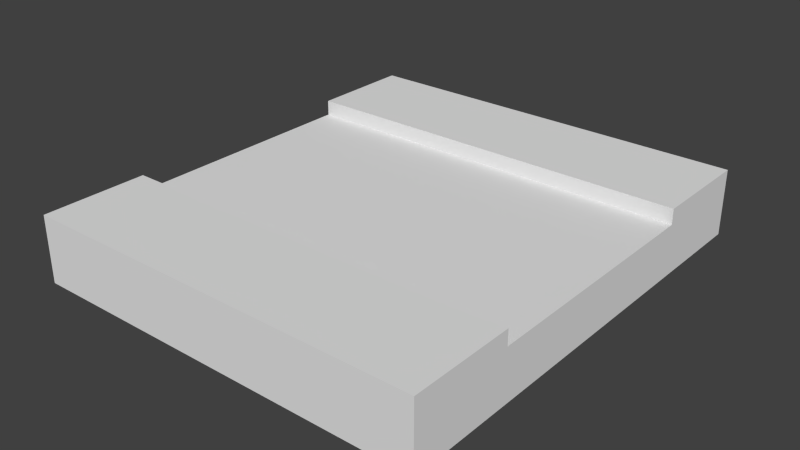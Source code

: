 # Source: carriage.blend  (saved by Blender 2.59.0; exported with 4.5.12 LTS)
import bpy
from mathutils import Matrix  # noqa: F401  (used for matrix-valued properties, if any)

bpy.ops.wm.read_factory_settings(use_empty=True)
scene = bpy.context.scene
scene.name = 'Scene'

# ---- collections
col_collection_1 = bpy.data.collections.new('Collection 1'); scene.collection.children.link(col_collection_1)

# ---- materials (node trees are filled in below, after node groups)
mat_default_mtl = bpy.data.materials.new('DEFAULT_MTL')
mat_default_mtl.alpha_threshold = 0.0
mat_default_mtl.use_transparent_shadow = False
mat_default_mtl.roughness = 0.5
mat_default_mtl.line_color = (0.0, 0.0, 0.0, 1.0)

# ---- material node trees

# ---- world
world_world = bpy.data.worlds.new('World'); scene.world = world_world
world_world.color = (0.05088, 0.05088, 0.05088)
world_world.use_sun_shadow = False
world_world.sun_shadow_jitter_overblur = 0.0
world_world.cycles.sampling_method = 'MANUAL'
world_world.cycles.sample_map_resolution = 256

# ---- meshes
me_1 = bpy.data.meshes.new('1')
me_1.from_pydata([(62.61, -7.459, 70.75), (-62.61, -7.459, 70.75), (-62.61, -7.459, -70.75), (-62.61, 8.368, -38.17), (-62.61, -7.459, -70.75), (-62.61, -7.459, 70.75), (62.61, -7.459, -70.75), (62.61, 13.14, -70.75), (62.61, -7.459, -70.75), (-62.61, -7.459, -70.75), (-62.61, 13.14, -70.75), (-62.61, 13.14, -70.75), (-62.61, 13.14, 70.75), (-62.61, -7.459, 70.75), (62.61, -7.459, 70.75), (-62.61, 13.14, 70.75), (-62.61, 13.14, 38.17), (-62.61, 8.368, 38.17), (62.61, 8.368, 38.17), (62.61, -7.459, 70.75), (62.61, -7.459, -70.75), (62.61, 13.14, 70.75), (62.61, 13.14, 70.75), (62.61, 13.14, -38.17), (62.61, 13.14, -70.75), (62.61, 8.368, -38.17), (-62.61, 13.14, 70.75), (62.61, 13.14, 38.17), (-62.61, 13.14, 38.17), (-62.61, 8.368, 38.17), (-62.61, 13.14, 38.17), (62.61, 13.14, 38.17), (62.61, 13.14, 70.75), (62.61, 13.14, 38.17), (62.61, 8.368, 38.17), (62.61, 13.14, -70.75), (-62.61, 13.14, -70.75), (-62.61, 13.14, -38.17), (-62.61, 13.14, -38.17), (62.61, 13.14, -38.17), (62.61, 8.368, -38.17), (62.61, 13.14, -38.17), (-62.61, 13.14, -38.17), (-62.61, 8.368, -38.17), (62.61, 8.368, 38.17), (-62.61, 8.368, -38.17), (-62.61, 8.368, 38.17), (62.61, 8.368, -38.17)], [], [(0, 1, 2), (3, 4, 5), (6, 0, 2), (7, 8, 9), (7, 9, 10), (3, 11, 4), (12, 13, 14), (15, 16, 5), (17, 5, 16), (17, 3, 5), (18, 19, 20), (12, 14, 21), (18, 22, 19), (23, 20, 24), (25, 20, 23), (25, 18, 20), (26, 27, 28), (29, 30, 31), (26, 32, 27), (18, 33, 22), (34, 29, 31), (35, 36, 37), (3, 38, 11), (39, 35, 37), (40, 41, 42), (40, 42, 43), (44, 45, 46), (47, 45, 44)])
_uv = me_1.uv_layers.new(name='UVTex')
_uv.uv.foreach_set('vector', [1.0, 0.3702, 0.6926, 0.5398, 0.3684, 0.5132, 0.4438, 0.6115, 0.3684, 0.5132, 0.6926, 0.5398, 0.0, 0.1781, 1.0, 0.3702, 0.3684, 0.5132, 0.0, 0.4758, 0.0, 0.1781, 0.3684, 0.5132, 0.0, 0.4758, 0.3684, 0.5132, 0.3684, 0.6576, 0.4438, 0.6115, 0.3684, 0.6576, 0.3684, 0.5132, 0.6926, 0.6705, 0.6926, 0.5398, 1.0, 0.3702, 0.6926, 0.6705, 0.6296, 0.6573, 0.6926, 0.5398, 0.6296, 0.623, 0.6926, 0.5398, 0.6296, 0.6573, 0.6296, 0.623, 0.4438, 0.6115, 0.6926, 0.5398, 1.0, 0.3931, 1.0, 0.3702, 0.0, 0.1781, 0.6926, 0.6705, 1.0, 0.3702, 1.0, 0.5852, 1.0, 0.3931, 1.0, 0.5852, 1.0, 0.3702, 0.0, 0.119, 0.0, 0.1781, 0.0, 0.4758, 0.0, 0.0, 0.0, 0.1781, 0.0, 0.119, 0.0, 0.0, 1.0, 0.3931, 0.0, 0.1781, 0.6926, 0.6705, 1.0, 0.4708, 0.6296, 0.6573, 0.6296, 0.623, 0.6296, 0.6573, 1.0, 0.4708, 0.6926, 0.6705, 1.0, 0.5852, 1.0, 0.4708, 1.0, 0.3931, 1.0, 0.4708, 1.0, 0.5852, 1.0, 0.3931, 0.6296, 0.623, 1.0, 0.4708, 0.0, 0.4758, 0.3684, 0.6576, 0.4438, 0.6481, 0.4438, 0.6115, 0.4438, 0.6481, 0.3684, 0.6576, 0.0, 0.119, 0.0, 0.4758, 0.4438, 0.6481, 0.0, 0.0, 0.0, 0.119, 0.4438, 0.6481, 0.0, 0.0, 0.4438, 0.6481, 0.4438, 0.6115, 1.0, 0.3931, 0.4438, 0.6115, 0.6296, 0.623, 0.0, 0.0, 0.4438, 0.6115, 1.0, 0.3931])
me_1.materials.append(mat_default_mtl)
me_1.use_remesh_preserve_volume = False
me_1.use_remesh_preserve_attributes = False
me_1.use_mirror_vertex_groups = False
me_1.update()

# ---- objects
ob_mesh = bpy.data.objects.new('Mesh', me_1)

# ---- transforms, parenting, visibility, modifiers, constraints
ob_mesh.location = (0.0, 0.0, 0.0)
ob_mesh.rotation_euler = (1.571, -0.0, 0.0)
ob_mesh.lineart.crease_threshold = 0.0

# ---- collection membership
col_collection_1.objects.link(ob_mesh)

# ---- scene / render settings (as saved in the file)
scene.frame_start = 1; scene.frame_end = 250; scene.frame_set(1)
scene.render.engine = 'BLENDER_EEVEE_NEXT'
scene.render.image_settings.color_mode = 'RGB'
scene.render.image_settings.compression = 90
scene.render.resolution_percentage = 50
scene.render.dither_intensity = 0.0
scene.render.bake_margin = 2
scene.render.bake_bias = 0.0
scene.cycles.use_denoising = False
scene.cycles.samples = 10
scene.cycles.sampling_pattern = 'TABULATED_SOBOL'
scene.cycles.light_sampling_threshold = 0.0
scene.cycles.use_adaptive_sampling = False
scene.cycles.use_light_tree = False
scene.cycles.blur_glossy = 0.0
scene.cycles.volume_bounces = 1
scene.cycles.pixel_filter_type = 'GAUSSIAN'
scene.cycles.sample_clamp_indirect = 0.0
scene.view_settings.view_transform = 'Standard'
bpy.context.view_layer.update()

# ---- added for rendering (the .blend has no active camera and no usable light): camera, sun
cam_auto = bpy.data.cameras.new('AutoCamera')
cam_auto.lens = 50.0
cam_auto.sensor_width = 36.0
cam_auto.clip_end = 3086.12
ob_auto_camera = bpy.data.objects.new('AutoCamera', cam_auto)
scene.collection.objects.link(ob_auto_camera)
ob_auto_camera.location = (175.848, -211.018, 143.518)
ob_auto_camera.rotation_euler = (1.09748, -7.21219e-08, 0.694738)
scene.camera = ob_auto_camera
light_auto_sun = bpy.data.lights.new('AutoSun', 'SUN')
light_auto_sun.energy = 3.0
light_auto_sun.angle = 0.0523599
ob_auto_sun = bpy.data.objects.new('AutoSun', light_auto_sun)
scene.collection.objects.link(ob_auto_sun)
ob_auto_sun.rotation_euler = (0.872665, 0.174533, 0.523599)
bpy.context.view_layer.update()
